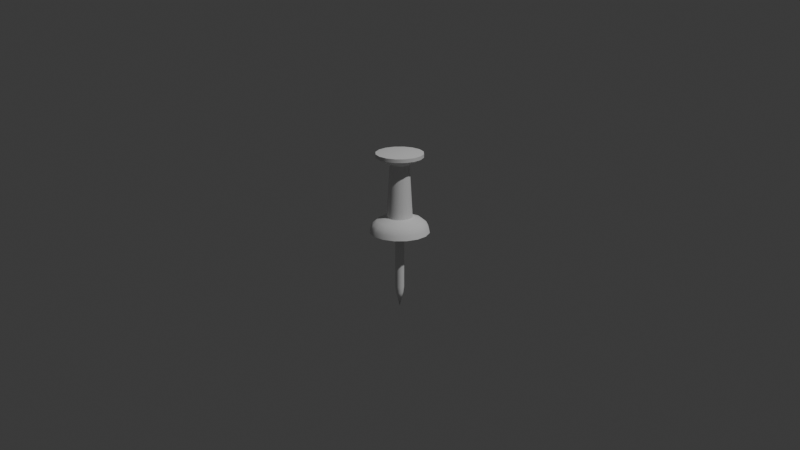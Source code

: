 # Source: tack.blend  (saved by Blender 4.3.34; exported with 4.5.12 LTS)
import bpy
from mathutils import Matrix  # noqa: F401  (used for matrix-valued properties, if any)

bpy.ops.wm.read_factory_settings(use_empty=True)
scene = bpy.context.scene
scene.name = 'Scene'

# ---- collections
col_collection = bpy.data.collections.new('Collection'); scene.collection.children.link(col_collection)

# ---- world
world_world = bpy.data.worlds.new('World'); scene.world = world_world
world_world.use_nodes = True; world_world.node_tree.nodes.clear()
_N = world_world.node_tree.nodes; _L = world_world.node_tree.links
n0 = _N.new('ShaderNodeOutputWorld'); n0.name = 'World Output'; n0.location = (300, 300)
n1 = _N.new('ShaderNodeBackground'); n1.name = 'Background'; n1.location = (10, 300)
n1.inputs[0].default_value = (0.05088, 0.05088, 0.05088, 1.0)
_L.new(n1.outputs[0], n0.inputs[0])
n0.is_active_output = True
world_world.color = (0.05088, 0.05088, 0.05088)
world_world.sun_shadow_jitter_overblur = 0.0

# ---- cameras
cam_camera = bpy.data.cameras.new('Camera')
cam_camera.clip_end = 100.0
cam_camera.ortho_scale = 7.314

# ---- lights
light_light = bpy.data.lights.new('Light', 'POINT')
light_light.energy = 1000.0
light_light.shadow_soft_size = 0.1

# ---- meshes
me_cylinder = bpy.data.meshes.new('Cylinder')
me_cylinder.from_pydata([(0.0, 0.0006079, 0.0), (-5.695e-05, 0.003889, 0.0005836), (0.0002326, 0.0005616, 0.0), (0.001431, 0.003593, 0.0005836), (0.0004298, 0.0004298, 0.0), (0.002693, 0.00275, 0.0005836), (0.0005616, 0.0002326, 0.0), (0.003536, 0.001488, 0.0005836), (0.0006079, 0.0, 0.0), (0.003832, -2.089e-12, 0.0005836), (0.0005616, -0.0002326, 0.0), (0.003536, -0.001488, 0.0005836), (0.0004298, -0.0004298, 0.0), (0.002693, -0.00275, 0.0005836), (0.0002326, -0.0005616, 0.0), (0.001431, -0.003593, 0.0005836), (0.0, -0.0006079, 0.0), (-5.695e-05, -0.003889, 0.0005836), (-0.0002326, -0.0005616, 0.0), (-0.001449, -0.003499, 0.0007197), (-0.0004298, -0.0004298, 0.0), (-0.002678, -0.002678, 0.0007197), (-0.0005616, -0.0002326, 0.0), (-0.003499, -0.001449, 0.0007197), (-0.0006079, 0.0, 0.0), (-0.003787, 0.0, 0.0007197), (-0.0005616, 0.0002326, 0.0), (-0.003499, 0.001449, 0.0007197), (-0.0004298, 0.0004298, 0.0), (-0.002678, 0.002678, 0.0007197), (-0.0002326, 0.0005616, 0.0), (-0.001449, 0.003499, 0.0007197), (-4.387e-11, 0.001725, 0.002069), (0.00066, 0.001593, 0.002069), (0.00122, 0.00122, 0.002069), (0.001593, 0.00066, 0.002069), (0.001725, -1.195e-11, 0.002069), (0.001593, -0.00066, 0.002069), (0.00122, -0.00122, 0.002069), (0.00066, -0.001593, 0.002069), (-4.387e-11, -0.001725, 0.002069), (-0.00066, -0.001593, 0.002069), (-0.00122, -0.00122, 0.002069), (-0.001593, -0.00066, 0.002069), (-0.001725, -1.195e-11, 0.002069), (-0.001593, 0.00066, 0.002069), (-0.00122, 0.00122, 0.002069), (-0.00066, 0.001593, 0.002069), (-1.234e-10, 0.001309, 0.009172), (0.000501, 0.00121, 0.009172), (0.0009257, 0.0009257, 0.009172), (0.00121, 0.000501, 0.009172), (0.001309, -9.073e-12, 0.009172), (0.00121, -0.000501, 0.009172), (0.0009257, -0.0009257, 0.009172), (0.000501, -0.00121, 0.009172), (-1.234e-10, -0.001309, 0.009172), (-0.000501, -0.00121, 0.009172), (-0.0009257, -0.0009257, 0.009172), (-0.00121, -0.000501, 0.009172), (-0.001309, -9.073e-12, 0.009172), (-0.00121, 0.000501, 0.009172), (-0.0009257, 0.0009257, 0.009172), (-0.000501, 0.00121, 0.009172), (-5.594e-11, 0.003165, 0.01017), (0.001211, 0.002924, 0.01017), (0.002238, 0.002238, 0.01017), (0.002924, 0.001211, 0.01017), (0.003165, -6.32e-11, 0.01017), (0.002924, -0.001211, 0.01017), (0.002238, -0.002238, 0.01017), (0.001211, -0.002924, 0.01017), (-5.594e-11, -0.003165, 0.01017), (-0.001211, -0.002924, 0.01017), (-0.002238, -0.002238, 0.01017), (-0.002924, -0.001211, 0.01017), (-0.003165, -6.32e-11, 0.01017), (-0.002924, 0.001211, 0.01017), (-0.002238, 0.002238, 0.01017), (-0.001211, 0.002924, 0.01017), (-2.715e-11, 0.003165, 0.01066), (0.001211, 0.002924, 0.01066), (0.002238, 0.002238, 0.01066), (0.002924, 0.001211, 0.01066), (0.003165, -6.32e-11, 0.01066), (0.002924, -0.001211, 0.01066), (0.002238, -0.002238, 0.01066), (0.001211, -0.002924, 0.01066), (-2.715e-11, -0.003165, 0.01066), (-0.001211, -0.002924, 0.01066), (-0.002238, -0.002238, 0.01066), (-0.002924, -0.001211, 0.01066), (-0.003165, -6.32e-11, 0.01066), (-0.002924, 0.001211, 0.01066), (-0.002238, 0.002238, 0.01066), (-0.001211, 0.002924, 0.01066), (-1.575e-10, 0.001567, 0.01096), (0.0005998, 0.001448, 0.01096), (0.001108, 0.001108, 0.01096), (0.001448, 0.0005998, 0.01096), (0.001567, -6.803e-11, 0.01096), (0.001448, -0.0005998, 0.01096), (0.001108, -0.001108, 0.01096), (0.0005998, -0.001448, 0.01096), (-1.575e-10, -0.001567, 0.01096), (-0.0005998, -0.001448, 0.01096), (-0.001108, -0.001108, 0.01096), (-0.001448, -0.0005998, 0.01096), (-0.001567, -6.803e-11, 0.01096), (-0.001448, 0.0005998, 0.01096), (-0.001108, 0.001108, 0.01096), (-0.0005998, 0.001448, 0.01096), (0.0, 0.004, 0.0), (0.001531, 0.003696, 0.0), (0.002828, 0.002828, 0.0), (0.003696, 0.001531, 0.0), (0.004, 0.0, 0.0), (0.003696, -0.001531, 0.0), (0.002828, -0.002828, 0.0), (0.001531, -0.003696, 0.0), (0.0, -0.004, 0.0), (-0.001531, -0.003696, 0.0), (-0.002828, -0.002828, 0.0), (-0.003696, -0.001531, 0.0), (-0.004, 0.0, 0.0), (-0.003696, 0.001531, 0.0), (-0.002828, 0.002828, 0.0), (-0.001531, 0.003696, 0.0), (-2.117e-09, 0.0, -0.01056), (3.884e-12, 0.003574, 0.001133), (5.106e-05, 0.002951, 0.001644), (0.00118, 0.002727, 0.001644), (0.001368, 0.003302, 0.001133), (0.002138, 0.002087, 0.001644), (0.002527, 0.002527, 0.001133), (0.002778, 0.001129, 0.001644), (0.003302, 0.001368, 0.001133), (0.003002, 1.118e-12, 0.001644), (0.003574, 2.455e-12, 0.001133), (0.002778, -0.001129, 0.001644), (0.003302, -0.001368, 0.001133), (0.002138, -0.002087, 0.001644), (0.002527, -0.002527, 0.001133), (0.00118, -0.002727, 0.001644), (0.001368, -0.003302, 0.001133), (5.106e-05, -0.002951, 0.001644), (3.884e-12, -0.003574, 0.001133), (-0.001164, -0.002811, 0.001542), (-0.001368, -0.003302, 0.001085), (-0.002151, -0.002151, 0.001542), (-0.002527, -0.002527, 0.001085), (-0.002811, -0.001164, 0.001542), (-0.003302, -0.001368, 0.001085), (-0.003043, 1.152e-12, 0.001542), (-0.003574, 2.455e-12, 0.001085), (-0.002811, 0.001164, 0.001542), (-0.003302, 0.001368, 0.001085), (-0.002151, 0.002151, 0.001542), (-0.002527, 0.002527, 0.001085), (-0.001164, 0.002811, 0.001542), (-0.001368, 0.003302, 0.001085), (-3.652e-10, 0.000503, -0.008612), (0.0, 0.0006079, -0.007786), (0.0002326, 0.0005616, -0.007786), (0.0001925, 0.0004647, -0.008612), (0.0004298, 0.0004298, -0.007786), (0.0003557, 0.0003557, -0.008612), (0.0005616, 0.0002326, -0.007786), (0.0004647, 0.0001925, -0.008612), (0.0006079, 0.0, -0.007786), (0.000503, 0.0, -0.008612), (0.0005616, -0.0002326, -0.007786), (0.0004647, -0.0001925, -0.008612), (0.0004298, -0.0004298, -0.007786), (0.0003557, -0.0003557, -0.008612), (0.0002326, -0.0005616, -0.007786), (0.0001925, -0.0004647, -0.008612), (0.0, -0.0006079, -0.007786), (-3.652e-10, -0.000503, -0.008612), (-0.0002326, -0.0005616, -0.007786), (-0.0001925, -0.0004647, -0.008612), (-0.0004298, -0.0004298, -0.007786), (-0.0003557, -0.0003557, -0.008612), (-0.0005616, -0.0002326, -0.007786), (-0.0004647, -0.0001925, -0.008612), (-0.0006079, 0.0, -0.007786), (-0.000503, 0.0, -0.008612), (-0.0005616, 0.0002326, -0.007786), (-0.0004647, 0.0001925, -0.008612), (-0.0004298, 0.0004298, -0.007786), (-0.0003557, 0.0003557, -0.008612), (-0.0002326, 0.0005616, -0.007786), (-0.0001925, 0.0004647, -0.008612)], [], [(112, 1, 3, 113), (113, 3, 5, 114), (114, 5, 7, 115), (115, 7, 9, 116), (116, 9, 11, 117), (117, 11, 13, 118), (118, 13, 15, 119), (119, 15, 17, 120), (120, 17, 19, 121), (121, 19, 21, 122), (122, 21, 23, 123), (123, 23, 25, 124), (124, 25, 27, 125), (125, 27, 29, 126), (141, 139, 37, 38), (126, 29, 31, 127), (127, 31, 1, 112), (192, 161, 128), (153, 151, 43, 44), (23, 21, 150, 152), (137, 135, 35, 36), (147, 145, 40, 41), (130, 159, 47, 32), (157, 155, 45, 46), (143, 141, 38, 39), (151, 149, 42, 43), (133, 131, 33, 34), (139, 137, 36, 37), (149, 147, 41, 42), (159, 157, 46, 47), (135, 133, 34, 35), (145, 143, 39, 40), (155, 153, 44, 45), (33, 32, 48, 49), (9, 7, 136, 138), (25, 23, 152, 154), (11, 9, 138, 140), (27, 25, 154, 156), (13, 11, 140, 142), (29, 27, 156, 158), (15, 13, 142, 144), (31, 29, 158, 160), (17, 15, 144, 146), (3, 1, 129, 132), (1, 31, 160, 129), (19, 17, 146, 148), (5, 3, 132, 134), (21, 19, 148, 150), (7, 5, 134, 136), (54, 53, 69, 70), (32, 47, 63, 48), (41, 40, 56, 57), (34, 33, 49, 50), (42, 41, 57, 58), (35, 34, 50, 51), (43, 42, 58, 59), (36, 35, 51, 52), (44, 43, 59, 60), (37, 36, 52, 53), (45, 44, 60, 61), (38, 37, 53, 54), (46, 45, 61, 62), (39, 38, 54, 55), (47, 46, 62, 63), (40, 39, 55, 56), (75, 74, 90, 91), (62, 61, 77, 78), (55, 54, 70, 71), (63, 62, 78, 79), (56, 55, 71, 72), (49, 48, 64, 65), (48, 63, 79, 64), (57, 56, 72, 73), (50, 49, 65, 66), (58, 57, 73, 74), (51, 50, 66, 67), (59, 58, 74, 75), (52, 51, 67, 68), (60, 59, 75, 76), (53, 52, 68, 69), (61, 60, 76, 77), (80, 95, 111, 96), (68, 67, 83, 84), (76, 75, 91, 92), (69, 68, 84, 85), (77, 76, 92, 93), (70, 69, 85, 86), (78, 77, 93, 94), (71, 70, 86, 87), (79, 78, 94, 95), (72, 71, 87, 88), (65, 64, 80, 81), (64, 79, 95, 80), (73, 72, 88, 89), (66, 65, 81, 82), (74, 73, 89, 90), (67, 66, 82, 83), (97, 96, 111, 110, 109, 108, 107, 106, 105, 104, 103, 102, 101, 100, 99, 98), (89, 88, 104, 105), (82, 81, 97, 98), (90, 89, 105, 106), (83, 82, 98, 99), (91, 90, 106, 107), (84, 83, 99, 100), (92, 91, 107, 108), (85, 84, 100, 101), (93, 92, 108, 109), (86, 85, 101, 102), (94, 93, 109, 110), (87, 86, 102, 103), (95, 94, 110, 111), (88, 87, 103, 104), (81, 80, 96, 97), (2, 0, 112, 113), (4, 2, 113, 114), (6, 4, 114, 115), (8, 6, 115, 116), (10, 8, 116, 117), (12, 10, 117, 118), (14, 12, 118, 119), (16, 14, 119, 120), (18, 16, 120, 121), (20, 18, 121, 122), (22, 20, 122, 123), (24, 22, 123, 124), (26, 24, 124, 125), (28, 26, 125, 126), (30, 28, 126, 127), (0, 30, 127, 112), (174, 176, 128), (0, 2, 163, 162), (180, 182, 128), (166, 168, 128), (182, 184, 128), (168, 170, 128), (184, 186, 128), (170, 172, 128), (186, 188, 128), (10, 12, 173, 171), (188, 190, 128), (172, 174, 128), (190, 192, 128), (176, 178, 128), (178, 180, 128), (26, 28, 189, 187), (12, 14, 175, 173), (28, 30, 191, 189), (14, 16, 177, 175), (30, 0, 162, 191), (164, 166, 128), (16, 18, 179, 177), (2, 4, 165, 163), (18, 20, 181, 179), (4, 6, 167, 165), (20, 22, 183, 181), (6, 8, 169, 167), (22, 24, 185, 183), (8, 10, 171, 169), (24, 26, 187, 185), (132, 129, 130, 131), (134, 132, 131, 133), (136, 134, 133, 135), (138, 136, 135, 137), (140, 138, 137, 139), (142, 140, 139, 141), (144, 142, 141, 143), (146, 144, 143, 145), (148, 146, 145, 147), (150, 148, 147, 149), (152, 150, 149, 151), (154, 152, 151, 153), (156, 154, 153, 155), (158, 156, 155, 157), (160, 158, 157, 159), (129, 160, 159, 130), (131, 130, 32, 33), (162, 163, 164, 161), (163, 165, 166, 164), (165, 167, 168, 166), (167, 169, 170, 168), (169, 171, 172, 170), (171, 173, 174, 172), (173, 175, 176, 174), (175, 177, 178, 176), (177, 179, 180, 178), (179, 181, 182, 180), (181, 183, 184, 182), (183, 185, 186, 184), (185, 187, 188, 186), (187, 189, 190, 188), (189, 191, 192, 190), (191, 162, 161, 192), (161, 164, 128)])
me_cylinder.polygons.foreach_set('use_smooth', [True] * 193)
_k = set([(0, 2), (0, 30), (2, 4), (4, 6), (6, 8), (8, 10), (10, 12), (12, 14), (14, 16), (16, 18), (18, 20), (20, 22), (22, 24), (24, 26), (26, 28), (28, 30), (32, 33), (32, 47), (33, 34), (34, 35), (35, 36), (36, 37), (37, 38), (38, 39), (39, 40), (40, 41), (41, 42), (42, 43), (43, 44), (44, 45), (45, 46), (46, 47), (48, 49), (48, 63), (49, 50), (50, 51), (51, 52), (52, 53), (53, 54), (54, 55), (55, 56), (56, 57), (57, 58), (58, 59), (59, 60), (60, 61), (61, 62), (62, 63), (64, 65), (64, 79), (65, 66), (66, 67), (67, 68), (68, 69), (69, 70), (70, 71), (71, 72), (72, 73), (73, 74), (74, 75), (75, 76), (76, 77), (77, 78), (78, 79), (80, 81), (80, 95), (81, 82), (82, 83), (83, 84), (84, 85), (85, 86), (86, 87), (87, 88), (88, 89), (89, 90), (90, 91), (91, 92), (92, 93), (93, 94), (94, 95), (112, 113), (112, 127), (113, 114), (114, 115), (115, 116), (116, 117), (117, 118), (118, 119), (119, 120), (120, 121), (121, 122), (122, 123), (123, 124), (124, 125), (125, 126), (126, 127)])
me_cylinder.attributes.new('sharp_edge', 'BOOLEAN', 'EDGE').data.foreach_set('value', [ (min(e.vertices), max(e.vertices)) in _k for e in me_cylinder.edges])
_uv = me_cylinder.uv_layers.new(name='UVMap')
_uv.uv.foreach_set('vector', [1.0, 0.5, 1.0, 1.0, 0.9375, 1.0, 0.9375, 0.5, 0.9375, 0.5, 0.9375, 1.0, 0.875, 1.0, 0.875, 0.5, 0.875, 0.5, 0.875, 1.0, 0.8125, 1.0, 0.8125, 0.5, 0.8125, 0.5, 0.8125, 1.0, 0.75, 1.0, 0.75, 0.5, 0.75, 0.5, 0.75, 1.0, 0.6875, 1.0, 0.6875, 0.5, 0.6875, 0.5, 0.6875, 1.0, 0.625, 1.0, 0.625, 0.5, 0.625, 0.5, 0.625, 1.0, 0.5625, 1.0, 0.5625, 0.5, 0.5625, 0.5, 0.5625, 1.0, 0.5, 1.0, 0.5, 0.5, 0.5, 0.5, 0.5, 1.0, 0.4375, 1.0, 0.4375, 0.5, 0.4375, 0.5, 0.4375, 1.0, 0.375, 1.0, 0.375, 0.5, 0.375, 0.5, 0.375, 1.0, 0.3125, 1.0, 0.3125, 0.5, 0.3125, 0.5, 0.3125, 1.0, 0.25, 1.0, 0.25, 0.5, 0.25, 0.5, 0.25, 1.0, 0.1875, 1.0, 0.1875, 0.5, 0.1875, 0.5, 0.1875, 1.0, 0.125, 1.0, 0.125, 0.5, 0.625, 1.0, 0.6875, 1.0, 0.6875, 1.0, 0.625, 1.0, 0.125, 0.5, 0.125, 1.0, 0.0625, 1.0, 0.0625, 0.5, 0.0625, 0.5, 0.0625, 1.0, 0.0, 1.0, 0.0, 0.5, 0.736, 0.2837, 0.7476, 0.286, 0.736, 0.2837, 0.25, 1.0, 0.3125, 1.0, 0.3125, 1.0, 0.25, 1.0, 0.3125, 1.0, 0.375, 1.0, 0.375, 1.0, 0.3125, 1.0, 0.75, 1.0, 0.8125, 1.0, 0.8125, 1.0, 0.75, 1.0, 0.4375, 1.0, 0.5, 1.0, 0.5, 1.0, 0.4375, 1.0, 0.0, 1.0, 0.0625, 1.0, 0.0625, 1.0, 0.0, 1.0, 0.125, 1.0, 0.1875, 1.0, 0.1875, 1.0, 0.125, 1.0, 0.5625, 1.0, 0.625, 1.0, 0.625, 1.0, 0.5625, 1.0, 0.3125, 1.0, 0.375, 1.0, 0.375, 1.0, 0.3125, 1.0, 0.875, 1.0, 0.9375, 1.0, 0.9375, 1.0, 0.875, 1.0, 0.6875, 1.0, 0.75, 1.0, 0.75, 1.0, 0.6875, 1.0, 0.375, 1.0, 0.4375, 1.0, 0.4375, 1.0, 0.375, 1.0, 0.0625, 1.0, 0.125, 1.0, 0.125, 1.0, 0.0625, 1.0, 0.8125, 1.0, 0.875, 1.0, 0.875, 1.0, 0.8125, 1.0, 0.5, 1.0, 0.5625, 1.0, 0.5625, 1.0, 0.5, 1.0, 0.1875, 1.0, 0.25, 1.0, 0.25, 1.0, 0.1875, 1.0, 0.9375, 1.0, 1.0, 1.0, 1.0, 1.0, 0.9375, 1.0, 0.75, 1.0, 0.8125, 1.0, 0.8125, 1.0, 0.75, 1.0, 0.25, 1.0, 0.3125, 1.0, 0.3125, 1.0, 0.25, 1.0, 0.6875, 1.0, 0.75, 1.0, 0.75, 1.0, 0.6875, 1.0, 0.1875, 1.0, 0.25, 1.0, 0.25, 1.0, 0.1875, 1.0, 0.625, 1.0, 0.6875, 1.0, 0.6875, 1.0, 0.625, 1.0, 0.125, 1.0, 0.1875, 1.0, 0.1875, 1.0, 0.125, 1.0, 0.5625, 1.0, 0.625, 1.0, 0.625, 1.0, 0.5625, 1.0, 0.0625, 1.0, 0.125, 1.0, 0.125, 1.0, 0.0625, 1.0, 0.5, 1.0, 0.5625, 1.0, 0.5625, 1.0, 0.5, 1.0, 0.9375, 1.0, 1.0, 1.0, 1.0, 1.0, 0.9375, 1.0, 0.0, 1.0, 0.0625, 1.0, 0.0625, 1.0, 0.0, 1.0, 0.4375, 1.0, 0.5, 1.0, 0.5, 1.0, 0.4375, 1.0, 0.875, 1.0, 0.9375, 1.0, 0.9375, 1.0, 0.875, 1.0, 0.375, 1.0, 0.4375, 1.0, 0.4375, 1.0, 0.375, 1.0, 0.8125, 1.0, 0.875, 1.0, 0.875, 1.0, 0.8125, 1.0, 0.625, 1.0, 0.6875, 1.0, 0.6875, 1.0, 0.625, 1.0, 0.0, 1.0, 0.0625, 1.0, 0.0625, 1.0, 0.0, 1.0, 0.4375, 1.0, 0.5, 1.0, 0.5, 1.0, 0.4375, 1.0, 0.875, 1.0, 0.9375, 1.0, 0.9375, 1.0, 0.875, 1.0, 0.375, 1.0, 0.4375, 1.0, 0.4375, 1.0, 0.375, 1.0, 0.8125, 1.0, 0.875, 1.0, 0.875, 1.0, 0.8125, 1.0, 0.3125, 1.0, 0.375, 1.0, 0.375, 1.0, 0.3125, 1.0, 0.75, 1.0, 0.8125, 1.0, 0.8125, 1.0, 0.75, 1.0, 0.25, 1.0, 0.3125, 1.0, 0.3125, 1.0, 0.25, 1.0, 0.6875, 1.0, 0.75, 1.0, 0.75, 1.0, 0.6875, 1.0, 0.1875, 1.0, 0.25, 1.0, 0.25, 1.0, 0.1875, 1.0, 0.625, 1.0, 0.6875, 1.0, 0.6875, 1.0, 0.625, 1.0, 0.125, 1.0, 0.1875, 1.0, 0.1875, 1.0, 0.125, 1.0, 0.5625, 1.0, 0.625, 1.0, 0.625, 1.0, 0.5625, 1.0, 0.0625, 1.0, 0.125, 1.0, 0.125, 1.0, 0.0625, 1.0, 0.5, 1.0, 0.5625, 1.0, 0.5625, 1.0, 0.5, 1.0, 0.3125, 1.0, 0.375, 1.0, 0.375, 1.0, 0.3125, 1.0, 0.125, 1.0, 0.1875, 1.0, 0.1875, 1.0, 0.125, 1.0, 0.5625, 1.0, 0.625, 1.0, 0.625, 1.0, 0.5625, 1.0, 0.0625, 1.0, 0.125, 1.0, 0.125, 1.0, 0.0625, 1.0, 0.5, 1.0, 0.5625, 1.0, 0.5625, 1.0, 0.5, 1.0, 0.9375, 1.0, 1.0, 1.0, 1.0, 1.0, 0.9375, 1.0, 0.0, 1.0, 0.0625, 1.0, 0.0625, 1.0, 0.0, 1.0, 0.4375, 1.0, 0.5, 1.0, 0.5, 1.0, 0.4375, 1.0, 0.875, 1.0, 0.9375, 1.0, 0.9375, 1.0, 0.875, 1.0, 0.375, 1.0, 0.4375, 1.0, 0.4375, 1.0, 0.375, 1.0, 0.8125, 1.0, 0.875, 1.0, 0.875, 1.0, 0.8125, 1.0, 0.3125, 1.0, 0.375, 1.0, 0.375, 1.0, 0.3125, 1.0, 0.75, 1.0, 0.8125, 1.0, 0.8125, 1.0, 0.75, 1.0, 0.25, 1.0, 0.3125, 1.0, 0.3125, 1.0, 0.25, 1.0, 0.6875, 1.0, 0.75, 1.0, 0.75, 1.0, 0.6875, 1.0, 0.1875, 1.0, 0.25, 1.0, 0.25, 1.0, 0.1875, 1.0, 0.0, 1.0, 0.0625, 1.0, 0.0625, 1.0, 0.0, 1.0, 0.75, 1.0, 0.8125, 1.0, 0.8125, 1.0, 0.75, 1.0, 0.25, 1.0, 0.3125, 1.0, 0.3125, 1.0, 0.25, 1.0, 0.6875, 1.0, 0.75, 1.0, 0.75, 1.0, 0.6875, 1.0, 0.1875, 1.0, 0.25, 1.0, 0.25, 1.0, 0.1875, 1.0, 0.625, 1.0, 0.6875, 1.0, 0.6875, 1.0, 0.625, 1.0, 0.125, 1.0, 0.1875, 1.0, 0.1875, 1.0, 0.125, 1.0, 0.5625, 1.0, 0.625, 1.0, 0.625, 1.0, 0.5625, 1.0, 0.0625, 1.0, 0.125, 1.0, 0.125, 1.0, 0.0625, 1.0, 0.5, 1.0, 0.5625, 1.0, 0.5625, 1.0, 0.5, 1.0, 0.9375, 1.0, 1.0, 1.0, 1.0, 1.0, 0.9375, 1.0, 0.0, 1.0, 0.0625, 1.0, 0.0625, 1.0, 0.0, 1.0, 0.4375, 1.0, 0.5, 1.0, 0.5, 1.0, 0.4375, 1.0, 0.875, 1.0, 0.9375, 1.0, 0.9375, 1.0, 0.875, 1.0, 0.375, 1.0, 0.4375, 1.0, 0.4375, 1.0, 0.375, 1.0, 0.8125, 1.0, 0.875, 1.0, 0.875, 1.0, 0.8125, 1.0, 0.3418, 0.4717, 0.25, 0.49, 0.1582, 0.4717, 0.08029, 0.4197, 0.02827, 0.3418, 0.01, 0.25, 0.02827, 0.1582, 0.08029, 0.08029, 0.1582, 0.02827, 0.25, 0.01, 0.3418, 0.02827, 0.4197, 0.08029, 0.4717, 0.1582, 0.49, 0.25, 0.4717, 0.3418, 0.4197, 0.4197, 0.4375, 1.0, 0.5, 1.0, 0.5, 1.0, 0.4375, 1.0, 0.875, 1.0, 0.9375, 1.0, 0.9375, 1.0, 0.875, 1.0, 0.375, 1.0, 0.4375, 1.0, 0.4375, 1.0, 0.375, 1.0, 0.8125, 1.0, 0.875, 1.0, 0.875, 1.0, 0.8125, 1.0, 0.3125, 1.0, 0.375, 1.0, 0.375, 1.0, 0.3125, 1.0, 0.75, 1.0, 0.8125, 1.0, 0.8125, 1.0, 0.75, 1.0, 0.25, 1.0, 0.3125, 1.0, 0.3125, 1.0, 0.25, 1.0, 0.6875, 1.0, 0.75, 1.0, 0.75, 1.0, 0.6875, 1.0, 0.1875, 1.0, 0.25, 1.0, 0.25, 1.0, 0.1875, 1.0, 0.625, 1.0, 0.6875, 1.0, 0.6875, 1.0, 0.625, 1.0, 0.125, 1.0, 0.1875, 1.0, 0.1875, 1.0, 0.125, 1.0, 0.5625, 1.0, 0.625, 1.0, 0.625, 1.0, 0.5625, 1.0, 0.0625, 1.0, 0.125, 1.0, 0.125, 1.0, 0.0625, 1.0, 0.5, 1.0, 0.5625, 1.0, 0.5625, 1.0, 0.5, 1.0, 0.9375, 1.0, 1.0, 1.0, 1.0, 1.0, 0.9375, 1.0, 0.764, 0.2837, 0.75, 0.2865, 0.75, 0.49, 0.8418, 0.4717, 0.7758, 0.2758, 0.764, 0.2837, 0.8418, 0.4717, 0.9197, 0.4197, 0.7837, 0.264, 0.7758, 0.2758, 0.9197, 0.4197, 0.9717, 0.3418, 0.7865, 0.25, 0.7837, 0.264, 0.9717, 0.3418, 0.99, 0.25, 0.7837, 0.236, 0.7865, 0.25, 0.99, 0.25, 0.9717, 0.1582, 0.7758, 0.2242, 0.7837, 0.236, 0.9717, 0.1582, 0.9197, 0.08029, 0.764, 0.2163, 0.7758, 0.2242, 0.9197, 0.08029, 0.8418, 0.02827, 0.75, 0.2135, 0.764, 0.2163, 0.8418, 0.02827, 0.75, 0.01, 0.736, 0.2163, 0.75, 0.2135, 0.75, 0.01, 0.6582, 0.02827, 0.7242, 0.2242, 0.736, 0.2163, 0.6582, 0.02827, 0.5803, 0.08029, 0.7163, 0.236, 0.7242, 0.2242, 0.5803, 0.08029, 0.5283, 0.1582, 0.7135, 0.25, 0.7163, 0.236, 0.5283, 0.1582, 0.51, 0.25, 0.7163, 0.264, 0.7135, 0.25, 0.51, 0.25, 0.5283, 0.3418, 0.7242, 0.2758, 0.7163, 0.264, 0.5283, 0.3418, 0.5803, 0.4197, 0.736, 0.2837, 0.7242, 0.2758, 0.5803, 0.4197, 0.6582, 0.4717, 0.75, 0.2865, 0.736, 0.2837, 0.6582, 0.4717, 0.75, 0.49, 0.7758, 0.2242, 0.766, 0.2177, 0.7758, 0.2242, 0.75, 0.2865, 0.764, 0.2837, 0.764, 0.2837, 0.75, 0.2865, 0.736, 0.2163, 0.7263, 0.2228, 0.736, 0.2163, 0.7758, 0.2758, 0.7823, 0.266, 0.7758, 0.2758, 0.7242, 0.2242, 0.7177, 0.234, 0.7242, 0.2242, 0.7837, 0.264, 0.786, 0.2524, 0.7837, 0.264, 0.7163, 0.236, 0.714, 0.2476, 0.7163, 0.236, 0.7865, 0.25, 0.7842, 0.2385, 0.7865, 0.25, 0.7135, 0.25, 0.7158, 0.2615, 0.7135, 0.25, 0.7837, 0.236, 0.7758, 0.2242, 0.7758, 0.2242, 0.7837, 0.236, 0.7163, 0.264, 0.7228, 0.2737, 0.7163, 0.264, 0.7837, 0.236, 0.7772, 0.2263, 0.7837, 0.236, 0.7242, 0.2758, 0.734, 0.2823, 0.7242, 0.2758, 0.764, 0.2163, 0.7524, 0.214, 0.764, 0.2163, 0.75, 0.2135, 0.7385, 0.2158, 0.75, 0.2135, 0.7163, 0.264, 0.7242, 0.2758, 0.7242, 0.2758, 0.7163, 0.264, 0.7758, 0.2242, 0.764, 0.2163, 0.764, 0.2163, 0.7758, 0.2242, 0.7242, 0.2758, 0.736, 0.2837, 0.736, 0.2837, 0.7242, 0.2758, 0.764, 0.2163, 0.75, 0.2135, 0.75, 0.2135, 0.764, 0.2163, 0.736, 0.2837, 0.75, 0.2865, 0.75, 0.2865, 0.736, 0.2837, 0.764, 0.2837, 0.7737, 0.2772, 0.764, 0.2837, 0.75, 0.2135, 0.736, 0.2163, 0.736, 0.2163, 0.75, 0.2135, 0.764, 0.2837, 0.7758, 0.2758, 0.7758, 0.2758, 0.764, 0.2837, 0.736, 0.2163, 0.7242, 0.2242, 0.7242, 0.2242, 0.736, 0.2163, 0.7758, 0.2758, 0.7837, 0.264, 0.7837, 0.264, 0.7758, 0.2758, 0.7242, 0.2242, 0.7163, 0.236, 0.7163, 0.236, 0.7242, 0.2242, 0.7837, 0.264, 0.7865, 0.25, 0.7865, 0.25, 0.7837, 0.264, 0.7163, 0.236, 0.7135, 0.25, 0.7135, 0.25, 0.7163, 0.236, 0.7865, 0.25, 0.7837, 0.236, 0.7837, 0.236, 0.7865, 0.25, 0.7135, 0.25, 0.7163, 0.264, 0.7163, 0.264, 0.7135, 0.25, 0.9375, 1.0, 1.0, 1.0, 1.0, 1.0, 0.9375, 1.0, 0.875, 1.0, 0.9375, 1.0, 0.9375, 1.0, 0.875, 1.0, 0.8125, 1.0, 0.875, 1.0, 0.875, 1.0, 0.8125, 1.0, 0.75, 1.0, 0.8125, 1.0, 0.8125, 1.0, 0.75, 1.0, 0.6875, 1.0, 0.75, 1.0, 0.75, 1.0, 0.6875, 1.0, 0.625, 1.0, 0.6875, 1.0, 0.6875, 1.0, 0.625, 1.0, 0.5625, 1.0, 0.625, 1.0, 0.625, 1.0, 0.5625, 1.0, 0.5, 1.0, 0.5625, 1.0, 0.5625, 1.0, 0.5, 1.0, 0.4375, 1.0, 0.5, 1.0, 0.5, 1.0, 0.4375, 1.0, 0.375, 1.0, 0.4375, 1.0, 0.4375, 1.0, 0.375, 1.0, 0.3125, 1.0, 0.375, 1.0, 0.375, 1.0, 0.3125, 1.0, 0.25, 1.0, 0.3125, 1.0, 0.3125, 1.0, 0.25, 1.0, 0.1875, 1.0, 0.25, 1.0, 0.25, 1.0, 0.1875, 1.0, 0.125, 1.0, 0.1875, 1.0, 0.1875, 1.0, 0.125, 1.0, 0.0625, 1.0, 0.125, 1.0, 0.125, 1.0, 0.0625, 1.0, 0.0, 1.0, 0.0625, 1.0, 0.0625, 1.0, 0.0, 1.0, 0.9375, 1.0, 1.0, 1.0, 1.0, 1.0, 0.9375, 1.0, 0.75, 0.2865, 0.764, 0.2837, 0.7615, 0.2842, 0.75, 0.2865, 0.764, 0.2837, 0.7758, 0.2758, 0.7737, 0.2772, 0.764, 0.2837, 0.7758, 0.2758, 0.7837, 0.264, 0.7823, 0.266, 0.7758, 0.2758, 0.7837, 0.264, 0.7865, 0.25, 0.786, 0.2524, 0.7837, 0.264, 0.7865, 0.25, 0.7837, 0.236, 0.7842, 0.2385, 0.7865, 0.25, 0.7837, 0.236, 0.7758, 0.2242, 0.7772, 0.2263, 0.7837, 0.236, 0.7758, 0.2242, 0.764, 0.2163, 0.766, 0.2177, 0.7758, 0.2242, 0.764, 0.2163, 0.75, 0.2135, 0.7524, 0.214, 0.764, 0.2163, 0.75, 0.2135, 0.736, 0.2163, 0.7385, 0.2158, 0.75, 0.2135, 0.736, 0.2163, 0.7242, 0.2242, 0.7263, 0.2228, 0.736, 0.2163, 0.7242, 0.2242, 0.7163, 0.236, 0.7177, 0.234, 0.7242, 0.2242, 0.7163, 0.236, 0.7135, 0.25, 0.714, 0.2476, 0.7163, 0.236, 0.7135, 0.25, 0.7163, 0.264, 0.7158, 0.2615, 0.7135, 0.25, 0.7163, 0.264, 0.7242, 0.2758, 0.7228, 0.2737, 0.7163, 0.264, 0.7242, 0.2758, 0.736, 0.2837, 0.734, 0.2823, 0.7242, 0.2758, 0.736, 0.2837, 0.75, 0.2865, 0.7476, 0.286, 0.736, 0.2837, 0.75, 0.2865, 0.7615, 0.2842, 0.75, 0.2865])
me_cylinder.update()

# ---- objects
ob_light = bpy.data.objects.new('Light', light_light)
ob_camera = bpy.data.objects.new('Camera', cam_camera)
ob_empty = bpy.data.objects.new('Empty', None)
ob_cylinder = bpy.data.objects.new('Cylinder', me_cylinder)

# ---- transforms, parenting, visibility, modifiers, constraints
ob_light.location = (4.076, 1.005, 5.904)
ob_light.rotation_euler = (0.6503, 0.05522, 1.866)
ob_light.lock_rotations_4d = False
ob_light.empty_display_type = 'ARROWS'
ob_light.color = (0.0, 0.0, 0.0, 0.0)
ob_light.lineart.crease_threshold = 0.0
ob_camera.location = (0.1125, -0.07984, 0.04824)
ob_camera.rotation_euler = (1.24, -4.128e-08, 0.9533)
ob_camera.lock_rotations_4d = False
ob_camera.empty_display_type = 'ARROWS'
ob_camera.color = (0.0, 0.0, 0.0, 0.0)
ob_camera.display_type = 'WIRE'
ob_camera.lineart.crease_threshold = 0.0
ob_empty.location = (-6.88e-16, 0.0009158, 0.000761)
ob_empty.rotation_euler = (3.142, -1.571, 0.0)
ob_empty.scale = (0.01, 0.01, 0.01)
ob_empty.empty_display_type = 'IMAGE'
ob_empty.empty_display_size = 5.0
ob_empty.empty_image_depth = 'BACK'
ob_empty.show_empty_image_perspective = False
ob_empty.use_empty_image_alpha = True
ob_empty.empty_image_side = 'FRONT'
ob_empty.color = (1.0, 1.0, 1.0, 0.25)
ob_empty.hide_select = True
ob_cylinder.location = (0.0, 0.0, 0.0)

# ---- collection membership
col_collection.objects.link(ob_light)
col_collection.objects.link(ob_camera)
col_collection.objects.link(ob_empty)
col_collection.objects.link(ob_cylinder)

# ---- scene / render settings (as saved in the file)
scene.camera = ob_camera
scene.frame_start = 1; scene.frame_end = 250; scene.frame_set(1)
scene.render.engine = 'BLENDER_EEVEE_NEXT'
bpy.context.view_layer.update()
